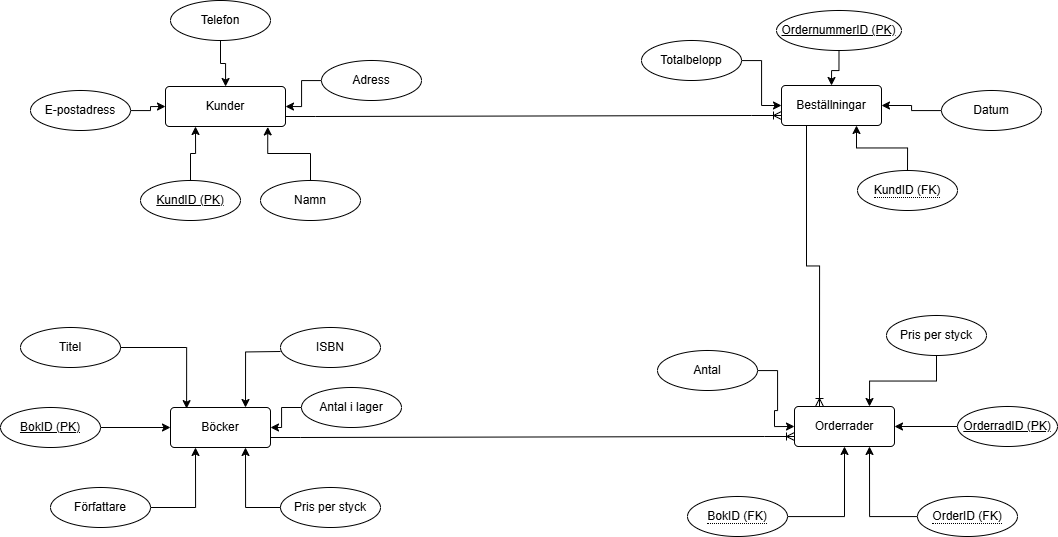

The diagram above was exported from draw.io. Its source (the exported page's mxGraphModel, read from the mxfile embedded in the PNG):
<mxGraphModel dx="1771" dy="689" grid="1" gridSize="10" guides="1" tooltips="1" connect="1" arrows="1" fold="1" page="1" pageScale="1" pageWidth="1100" pageHeight="850" background="none" math="0" shadow="0">
  <root>
    <mxCell id="0" />
    <mxCell id="1" parent="0" />
    <mxCell id="ZFzUmBlecmUmVL-DhAk0-1" value="Böcker" style="rounded=1;arcSize=10;whiteSpace=wrap;html=1;align=center;" parent="1" vertex="1">
      <mxGeometry x="189" y="517" width="100" height="40" as="geometry" />
    </mxCell>
    <mxCell id="ZFzUmBlecmUmVL-DhAk0-2" value="Kunder" style="rounded=1;arcSize=10;whiteSpace=wrap;html=1;align=center;" parent="1" vertex="1">
      <mxGeometry x="184" y="196" width="120" height="40" as="geometry" />
    </mxCell>
    <mxCell id="ZFzUmBlecmUmVL-DhAk0-3" value="Beställningar" style="rounded=1;arcSize=10;whiteSpace=wrap;html=1;align=center;" parent="1" vertex="1">
      <mxGeometry x="800" y="195" width="100" height="40" as="geometry" />
    </mxCell>
    <mxCell id="ZFzUmBlecmUmVL-DhAk0-5" value="Titel" style="ellipse;whiteSpace=wrap;html=1;align=center;" parent="1" vertex="1">
      <mxGeometry x="39" y="437" width="100" height="40" as="geometry" />
    </mxCell>
    <mxCell id="ZFzUmBlecmUmVL-DhAk0-7" value="ISBN" style="ellipse;whiteSpace=wrap;html=1;align=center;" parent="1" vertex="1">
      <mxGeometry x="299" y="437" width="100" height="40" as="geometry" />
    </mxCell>
    <mxCell id="ZFzUmBlecmUmVL-DhAk0-16" style="edgeStyle=orthogonalEdgeStyle;rounded=0;orthogonalLoop=1;jettySize=auto;html=1;entryX=0.25;entryY=1;entryDx=0;entryDy=0;" parent="1" source="ZFzUmBlecmUmVL-DhAk0-8" target="ZFzUmBlecmUmVL-DhAk0-1" edge="1">
      <mxGeometry relative="1" as="geometry" />
    </mxCell>
    <mxCell id="ZFzUmBlecmUmVL-DhAk0-8" value="Författare" style="ellipse;whiteSpace=wrap;html=1;align=center;" parent="1" vertex="1">
      <mxGeometry x="69" y="597" width="100" height="40" as="geometry" />
    </mxCell>
    <mxCell id="ZFzUmBlecmUmVL-DhAk0-9" value="Pris per styck" style="ellipse;whiteSpace=wrap;html=1;align=center;" parent="1" vertex="1">
      <mxGeometry x="299" y="597" width="100" height="40" as="geometry" />
    </mxCell>
    <mxCell id="ZFzUmBlecmUmVL-DhAk0-14" style="edgeStyle=orthogonalEdgeStyle;rounded=0;orthogonalLoop=1;jettySize=auto;html=1;" parent="1" source="ZFzUmBlecmUmVL-DhAk0-10" target="ZFzUmBlecmUmVL-DhAk0-1" edge="1">
      <mxGeometry relative="1" as="geometry" />
    </mxCell>
    <mxCell id="ZFzUmBlecmUmVL-DhAk0-10" value="Antal i lager" style="ellipse;whiteSpace=wrap;html=1;align=center;" parent="1" vertex="1">
      <mxGeometry x="320" y="497" width="100" height="40" as="geometry" />
    </mxCell>
    <mxCell id="ZFzUmBlecmUmVL-DhAk0-12" style="edgeStyle=orthogonalEdgeStyle;rounded=0;orthogonalLoop=1;jettySize=auto;html=1;entryX=0.161;entryY=0.028;entryDx=0;entryDy=0;entryPerimeter=0;" parent="1" source="ZFzUmBlecmUmVL-DhAk0-5" target="ZFzUmBlecmUmVL-DhAk0-1" edge="1">
      <mxGeometry relative="1" as="geometry" />
    </mxCell>
    <mxCell id="ZFzUmBlecmUmVL-DhAk0-13" style="edgeStyle=orthogonalEdgeStyle;rounded=0;orthogonalLoop=1;jettySize=auto;html=1;entryX=0.75;entryY=0;entryDx=0;entryDy=0;" parent="1" edge="1" target="ZFzUmBlecmUmVL-DhAk0-1">
      <mxGeometry relative="1" as="geometry">
        <mxPoint x="299" y="461" as="sourcePoint" />
        <mxPoint x="242.10000000000002" y="517" as="targetPoint" />
      </mxGeometry>
    </mxCell>
    <mxCell id="ZFzUmBlecmUmVL-DhAk0-15" style="edgeStyle=orthogonalEdgeStyle;rounded=0;orthogonalLoop=1;jettySize=auto;html=1;entryX=0.75;entryY=1;entryDx=0;entryDy=0;" parent="1" source="ZFzUmBlecmUmVL-DhAk0-9" edge="1" target="ZFzUmBlecmUmVL-DhAk0-1">
      <mxGeometry relative="1" as="geometry">
        <mxPoint x="241" y="557" as="targetPoint" />
      </mxGeometry>
    </mxCell>
    <mxCell id="DmRgzUj5LW2Fr5i6lmIk-13" style="edgeStyle=orthogonalEdgeStyle;rounded=0;orthogonalLoop=1;jettySize=auto;html=1;entryX=0;entryY=0.5;entryDx=0;entryDy=0;" edge="1" parent="1" source="DmRgzUj5LW2Fr5i6lmIk-12" target="ZFzUmBlecmUmVL-DhAk0-1">
      <mxGeometry relative="1" as="geometry" />
    </mxCell>
    <mxCell id="DmRgzUj5LW2Fr5i6lmIk-12" value="BokID (PK)" style="ellipse;whiteSpace=wrap;html=1;align=center;fontStyle=4;" vertex="1" parent="1">
      <mxGeometry x="19" y="517" width="100" height="40" as="geometry" />
    </mxCell>
    <mxCell id="DmRgzUj5LW2Fr5i6lmIk-17" style="edgeStyle=orthogonalEdgeStyle;rounded=0;orthogonalLoop=1;jettySize=auto;html=1;entryX=0.25;entryY=1;entryDx=0;entryDy=0;" edge="1" parent="1" source="DmRgzUj5LW2Fr5i6lmIk-16" target="ZFzUmBlecmUmVL-DhAk0-2">
      <mxGeometry relative="1" as="geometry" />
    </mxCell>
    <mxCell id="DmRgzUj5LW2Fr5i6lmIk-16" value="KundID (PK)" style="ellipse;whiteSpace=wrap;html=1;align=center;fontStyle=4;" vertex="1" parent="1">
      <mxGeometry x="159" y="290" width="100" height="40" as="geometry" />
    </mxCell>
    <mxCell id="DmRgzUj5LW2Fr5i6lmIk-18" value="Namn" style="ellipse;whiteSpace=wrap;html=1;align=center;" vertex="1" parent="1">
      <mxGeometry x="279" y="290" width="100" height="40" as="geometry" />
    </mxCell>
    <mxCell id="DmRgzUj5LW2Fr5i6lmIk-19" style="edgeStyle=orthogonalEdgeStyle;rounded=0;orthogonalLoop=1;jettySize=auto;html=1;entryX=0.852;entryY=1.011;entryDx=0;entryDy=0;entryPerimeter=0;" edge="1" parent="1" source="DmRgzUj5LW2Fr5i6lmIk-18" target="ZFzUmBlecmUmVL-DhAk0-2">
      <mxGeometry relative="1" as="geometry" />
    </mxCell>
    <mxCell id="DmRgzUj5LW2Fr5i6lmIk-21" style="edgeStyle=orthogonalEdgeStyle;rounded=0;orthogonalLoop=1;jettySize=auto;html=1;entryX=1;entryY=0.5;entryDx=0;entryDy=0;" edge="1" parent="1" source="DmRgzUj5LW2Fr5i6lmIk-20" target="ZFzUmBlecmUmVL-DhAk0-2">
      <mxGeometry relative="1" as="geometry" />
    </mxCell>
    <mxCell id="DmRgzUj5LW2Fr5i6lmIk-20" value="Adress" style="ellipse;whiteSpace=wrap;html=1;align=center;" vertex="1" parent="1">
      <mxGeometry x="340" y="170" width="100" height="40" as="geometry" />
    </mxCell>
    <mxCell id="DmRgzUj5LW2Fr5i6lmIk-26" value="" style="edgeStyle=orthogonalEdgeStyle;rounded=0;orthogonalLoop=1;jettySize=auto;html=1;" edge="1" parent="1" source="DmRgzUj5LW2Fr5i6lmIk-22" target="ZFzUmBlecmUmVL-DhAk0-2">
      <mxGeometry relative="1" as="geometry" />
    </mxCell>
    <mxCell id="DmRgzUj5LW2Fr5i6lmIk-22" value="Telefon" style="ellipse;whiteSpace=wrap;html=1;align=center;" vertex="1" parent="1">
      <mxGeometry x="189" y="110" width="100" height="40" as="geometry" />
    </mxCell>
    <mxCell id="DmRgzUj5LW2Fr5i6lmIk-25" style="edgeStyle=orthogonalEdgeStyle;rounded=0;orthogonalLoop=1;jettySize=auto;html=1;entryX=0;entryY=0.5;entryDx=0;entryDy=0;" edge="1" parent="1" source="DmRgzUj5LW2Fr5i6lmIk-24" target="ZFzUmBlecmUmVL-DhAk0-2">
      <mxGeometry relative="1" as="geometry" />
    </mxCell>
    <mxCell id="DmRgzUj5LW2Fr5i6lmIk-24" value="E-postadress" style="ellipse;whiteSpace=wrap;html=1;align=center;" vertex="1" parent="1">
      <mxGeometry x="49" y="200" width="100" height="40" as="geometry" />
    </mxCell>
    <mxCell id="DmRgzUj5LW2Fr5i6lmIk-28" style="edgeStyle=orthogonalEdgeStyle;rounded=0;orthogonalLoop=1;jettySize=auto;html=1;entryX=0.5;entryY=0;entryDx=0;entryDy=0;" edge="1" parent="1" source="DmRgzUj5LW2Fr5i6lmIk-27" target="ZFzUmBlecmUmVL-DhAk0-3">
      <mxGeometry relative="1" as="geometry" />
    </mxCell>
    <mxCell id="DmRgzUj5LW2Fr5i6lmIk-27" value="OrdernummerID (PK)" style="ellipse;whiteSpace=wrap;html=1;align=center;fontStyle=4;" vertex="1" parent="1">
      <mxGeometry x="795" y="120" width="125" height="40" as="geometry" />
    </mxCell>
    <mxCell id="DmRgzUj5LW2Fr5i6lmIk-30" style="edgeStyle=orthogonalEdgeStyle;rounded=0;orthogonalLoop=1;jettySize=auto;html=1;entryX=1;entryY=0.5;entryDx=0;entryDy=0;" edge="1" parent="1" source="DmRgzUj5LW2Fr5i6lmIk-29" target="ZFzUmBlecmUmVL-DhAk0-3">
      <mxGeometry relative="1" as="geometry" />
    </mxCell>
    <mxCell id="DmRgzUj5LW2Fr5i6lmIk-29" value="Datum" style="ellipse;whiteSpace=wrap;html=1;align=center;" vertex="1" parent="1">
      <mxGeometry x="960" y="200" width="100" height="40" as="geometry" />
    </mxCell>
    <mxCell id="DmRgzUj5LW2Fr5i6lmIk-66" style="edgeStyle=orthogonalEdgeStyle;rounded=0;orthogonalLoop=1;jettySize=auto;html=1;entryX=0.75;entryY=1;entryDx=0;entryDy=0;" edge="1" parent="1" source="DmRgzUj5LW2Fr5i6lmIk-31" target="ZFzUmBlecmUmVL-DhAk0-3">
      <mxGeometry relative="1" as="geometry" />
    </mxCell>
    <mxCell id="DmRgzUj5LW2Fr5i6lmIk-31" value="&lt;span style=&quot;border-bottom: 1px dotted&quot;&gt;KundID (FK)&lt;/span&gt;" style="ellipse;whiteSpace=wrap;html=1;align=center;" vertex="1" parent="1">
      <mxGeometry x="876" y="280" width="100" height="40" as="geometry" />
    </mxCell>
    <mxCell id="DmRgzUj5LW2Fr5i6lmIk-34" style="edgeStyle=orthogonalEdgeStyle;rounded=0;orthogonalLoop=1;jettySize=auto;html=1;entryX=0;entryY=0.5;entryDx=0;entryDy=0;" edge="1" parent="1" source="DmRgzUj5LW2Fr5i6lmIk-33" target="ZFzUmBlecmUmVL-DhAk0-3">
      <mxGeometry relative="1" as="geometry" />
    </mxCell>
    <mxCell id="DmRgzUj5LW2Fr5i6lmIk-33" value="Totalbelopp" style="ellipse;whiteSpace=wrap;html=1;align=center;" vertex="1" parent="1">
      <mxGeometry x="660" y="150" width="100" height="40" as="geometry" />
    </mxCell>
    <mxCell id="DmRgzUj5LW2Fr5i6lmIk-46" value="Orderrader" style="rounded=1;arcSize=10;whiteSpace=wrap;html=1;align=center;" vertex="1" parent="1">
      <mxGeometry x="813" y="516" width="100" height="40" as="geometry" />
    </mxCell>
    <mxCell id="DmRgzUj5LW2Fr5i6lmIk-48" style="edgeStyle=orthogonalEdgeStyle;rounded=0;orthogonalLoop=1;jettySize=auto;html=1;entryX=1;entryY=0.5;entryDx=0;entryDy=0;" edge="1" parent="1" source="DmRgzUj5LW2Fr5i6lmIk-47" target="DmRgzUj5LW2Fr5i6lmIk-46">
      <mxGeometry relative="1" as="geometry" />
    </mxCell>
    <mxCell id="DmRgzUj5LW2Fr5i6lmIk-47" value="OrderradID (PK)" style="ellipse;whiteSpace=wrap;html=1;align=center;fontStyle=4;" vertex="1" parent="1">
      <mxGeometry x="976" y="516" width="100" height="40" as="geometry" />
    </mxCell>
    <mxCell id="DmRgzUj5LW2Fr5i6lmIk-50" style="edgeStyle=orthogonalEdgeStyle;rounded=0;orthogonalLoop=1;jettySize=auto;html=1;entryX=0.75;entryY=1;entryDx=0;entryDy=0;" edge="1" parent="1" source="DmRgzUj5LW2Fr5i6lmIk-49" target="DmRgzUj5LW2Fr5i6lmIk-46">
      <mxGeometry relative="1" as="geometry" />
    </mxCell>
    <mxCell id="DmRgzUj5LW2Fr5i6lmIk-49" value="&lt;span style=&quot;border-bottom: 1px dotted&quot;&gt;OrderID (FK)&lt;/span&gt;" style="ellipse;whiteSpace=wrap;html=1;align=center;" vertex="1" parent="1">
      <mxGeometry x="936" y="606" width="100" height="40" as="geometry" />
    </mxCell>
    <mxCell id="DmRgzUj5LW2Fr5i6lmIk-52" style="edgeStyle=orthogonalEdgeStyle;rounded=0;orthogonalLoop=1;jettySize=auto;html=1;entryX=0.5;entryY=1;entryDx=0;entryDy=0;" edge="1" parent="1" source="DmRgzUj5LW2Fr5i6lmIk-51" target="DmRgzUj5LW2Fr5i6lmIk-46">
      <mxGeometry relative="1" as="geometry" />
    </mxCell>
    <mxCell id="DmRgzUj5LW2Fr5i6lmIk-51" value="&lt;span style=&quot;border-bottom: 1px dotted&quot;&gt;BokID (FK)&lt;/span&gt;" style="ellipse;whiteSpace=wrap;html=1;align=center;" vertex="1" parent="1">
      <mxGeometry x="706" y="606" width="100" height="40" as="geometry" />
    </mxCell>
    <mxCell id="DmRgzUj5LW2Fr5i6lmIk-54" style="edgeStyle=orthogonalEdgeStyle;rounded=0;orthogonalLoop=1;jettySize=auto;html=1;entryX=0;entryY=0.5;entryDx=0;entryDy=0;" edge="1" parent="1" source="DmRgzUj5LW2Fr5i6lmIk-53" target="DmRgzUj5LW2Fr5i6lmIk-46">
      <mxGeometry relative="1" as="geometry" />
    </mxCell>
    <mxCell id="DmRgzUj5LW2Fr5i6lmIk-53" value="Antal" style="ellipse;whiteSpace=wrap;html=1;align=center;" vertex="1" parent="1">
      <mxGeometry x="676" y="460" width="100" height="40" as="geometry" />
    </mxCell>
    <mxCell id="DmRgzUj5LW2Fr5i6lmIk-56" style="edgeStyle=orthogonalEdgeStyle;rounded=0;orthogonalLoop=1;jettySize=auto;html=1;entryX=0.75;entryY=0;entryDx=0;entryDy=0;" edge="1" parent="1" source="DmRgzUj5LW2Fr5i6lmIk-55" target="DmRgzUj5LW2Fr5i6lmIk-46">
      <mxGeometry relative="1" as="geometry">
        <mxPoint x="900" y="510" as="targetPoint" />
      </mxGeometry>
    </mxCell>
    <mxCell id="DmRgzUj5LW2Fr5i6lmIk-55" value="Pris per styck" style="ellipse;whiteSpace=wrap;html=1;align=center;" vertex="1" parent="1">
      <mxGeometry x="905" y="425" width="100" height="40" as="geometry" />
    </mxCell>
    <mxCell id="DmRgzUj5LW2Fr5i6lmIk-65" value="" style="edgeStyle=entityRelationEdgeStyle;fontSize=12;html=1;endArrow=ERoneToMany;rounded=0;entryX=0;entryY=0.75;entryDx=0;entryDy=0;exitX=1;exitY=0.75;exitDx=0;exitDy=0;" edge="1" parent="1" source="ZFzUmBlecmUmVL-DhAk0-2" target="ZFzUmBlecmUmVL-DhAk0-3">
      <mxGeometry width="100" height="100" relative="1" as="geometry">
        <mxPoint x="550" y="210" as="sourcePoint" />
        <mxPoint x="650" y="110" as="targetPoint" />
        <Array as="points">
          <mxPoint x="620" y="170" />
          <mxPoint x="520" y="80" />
        </Array>
      </mxGeometry>
    </mxCell>
    <mxCell id="DmRgzUj5LW2Fr5i6lmIk-71" value="" style="edgeStyle=orthogonalEdgeStyle;fontSize=12;html=1;endArrow=ERoneToMany;rounded=0;movable=1;resizable=1;rotatable=1;deletable=1;editable=1;locked=0;connectable=1;exitX=0.25;exitY=1;exitDx=0;exitDy=0;entryX=0.25;entryY=0;entryDx=0;entryDy=0;" edge="1" parent="1" source="ZFzUmBlecmUmVL-DhAk0-3" target="DmRgzUj5LW2Fr5i6lmIk-46">
      <mxGeometry width="100" height="100" relative="1" as="geometry">
        <mxPoint x="800" y="290" as="sourcePoint" />
        <mxPoint x="790" y="320" as="targetPoint" />
      </mxGeometry>
    </mxCell>
    <mxCell id="DmRgzUj5LW2Fr5i6lmIk-72" value="" style="edgeStyle=entityRelationEdgeStyle;fontSize=12;html=1;endArrow=ERoneToMany;rounded=0;entryX=0;entryY=0.75;entryDx=0;entryDy=0;exitX=1;exitY=0.75;exitDx=0;exitDy=0;" edge="1" parent="1" source="ZFzUmBlecmUmVL-DhAk0-1" target="DmRgzUj5LW2Fr5i6lmIk-46">
      <mxGeometry width="100" height="100" relative="1" as="geometry">
        <mxPoint x="290" y="580" as="sourcePoint" />
        <mxPoint x="760" y="570" as="targetPoint" />
        <Array as="points">
          <mxPoint x="280" y="570" />
        </Array>
      </mxGeometry>
    </mxCell>
  </root>
</mxGraphModel>